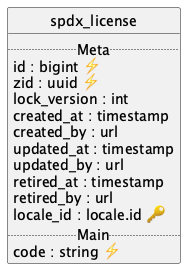

The diagram above was rendered by PlantUML. Its source (embedded in the PNG):
@startuml uml
skinparam monochrome true
skinparam linetype ortho
hide circle

entity spdx_license {
  .. Meta ..
  id : bigint ⚡
  zid : uuid ⚡
  lock_version : int
  created_at : timestamp
  created_by : url
  updated_at : timestamp
  updated_by : url
  retired_at : timestamp
  retired_by : url
  locale_id : locale.id 🔑
  .. Main ..
  code : string ⚡
}

@enduml